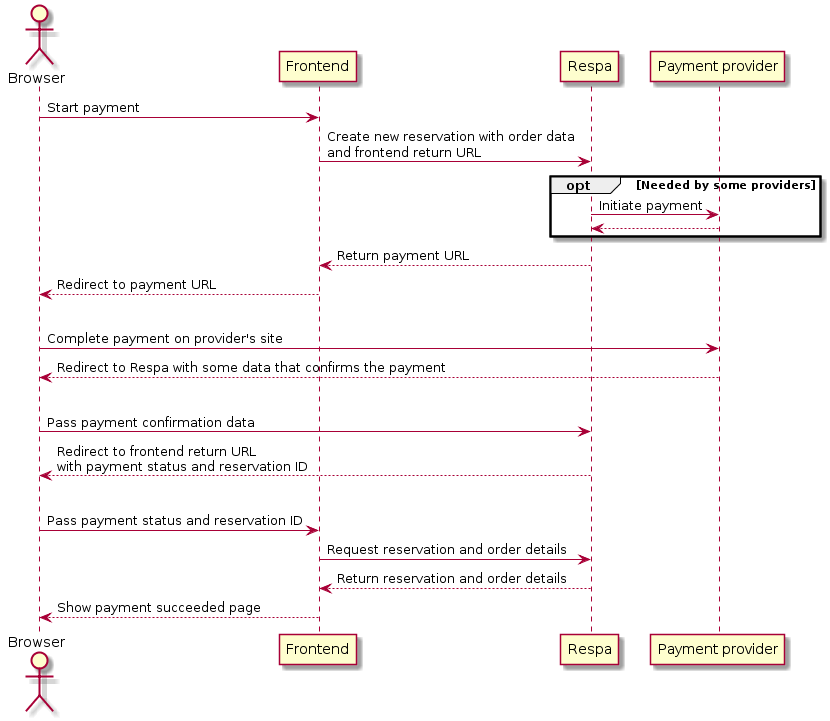

The diagram above was rendered by PlantUML. Its source (embedded in the PNG):
@startuml
Actor Browser

Browser -> Frontend: Start payment
Frontend -> Respa: Create new reservation with order data\nand frontend return URL
opt Needed by some providers
    Respa -> "Payment provider": Initiate payment
    Respa <-- "Payment provider"
end
Frontend <-- Respa: Return payment URL
Browser <-- Frontend: Redirect to payment URL
|||
Browser -> "Payment provider": Complete payment on provider's site
Browser <-- "Payment provider": Redirect to Respa with some data that confirms the payment
|||
Browser -> Respa: Pass payment confirmation data
Browser <-- Respa: Redirect to frontend return URL\nwith payment status and reservation ID
|||
Browser -> Frontend: Pass payment status and reservation ID
Frontend -> Respa: Request reservation and order details
Frontend <-- Respa: Return reservation and order details
Browser <-- Frontend: Show payment succeeded page
@enduml